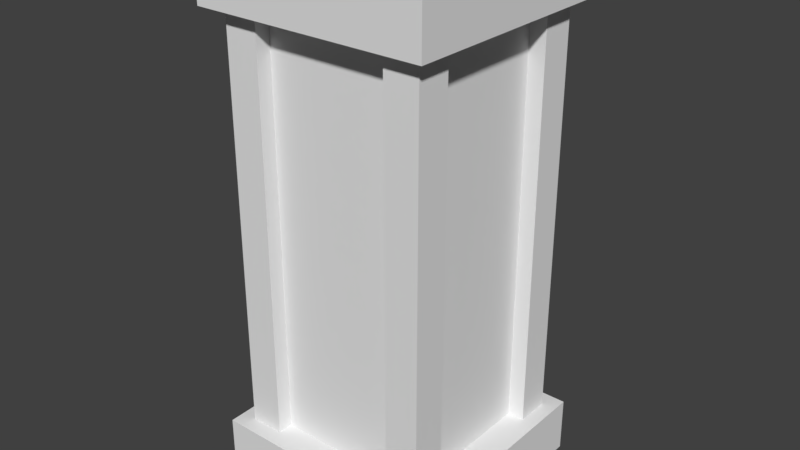 # Source: blend.blend  (saved by Blender 2.79.0; exported with 4.5.12 LTS)
import bpy
from mathutils import Matrix  # noqa: F401  (used for matrix-valued properties, if any)

bpy.ops.wm.read_factory_settings(use_empty=True)
scene = bpy.context.scene
scene.name = 'Scene'

# ---- collections
col_collection_1 = bpy.data.collections.new('Collection 1'); scene.collection.children.link(col_collection_1)

# ---- materials (node trees are filled in below, after node groups)
mat_material = bpy.data.materials.new('Material')
mat_material.alpha_threshold = 0.0
mat_material.roughness = 0.5
mat_material.line_color = (0.0, 0.0, 0.0, 1.0)

# ---- material node trees

# ---- world
world_world = bpy.data.worlds.new('World'); scene.world = world_world
world_world.color = (0.05088, 0.05088, 0.05088)
world_world.use_sun_shadow = False
world_world.sun_shadow_jitter_overblur = 0.0
world_world.cycles.sampling_method = 'MANUAL'

# ---- meshes
me_cube_001 = bpy.data.meshes.new('Cube.001')
me_cube_001.from_pydata([(1.0, 1.0, -1.0), (1.0, -1.0, -1.0), (-1.0, -1.0, -1.0), (-1.0, 1.0, -1.0), (1.0, 1.0, 1.0), (1.0, -1.0, 1.0), (-1.0, -1.0, 1.0), (-1.0, 1.0, 1.0), (-0.5779, -0.5674, -16.44), (-0.5779, -0.8616, -16.44), (-0.8721, -0.8616, -16.44), (-0.8721, -0.5674, -16.44), (-0.5779, -0.5674, -0.3882), (-0.5779, -0.8616, -0.3882), (-0.8721, -0.8616, -0.3882), (-0.8721, -0.5674, -0.3882), (0.872, -0.5674, -16.44), (0.872, -0.8616, -16.44), (0.5779, -0.8616, -16.44), (0.5779, -0.5674, -16.44), (0.872, -0.5674, -0.3882), (0.872, -0.8616, -0.3882), (0.5779, -0.8616, -0.3882), (0.5779, -0.5674, -0.3882), (-0.5779, 0.871, -16.44), (-0.5779, 0.5769, -16.44), (-0.8721, 0.5769, -16.44), (-0.8721, 0.871, -16.44), (-0.5779, 0.871, -0.3882), (-0.5779, 0.5769, -0.3882), (-0.8721, 0.5769, -0.3882), (-0.8721, 0.871, -0.3882), (0.872, 0.8595, -16.44), (0.872, 0.5653, -16.44), (0.5779, 0.5653, -16.44), (0.5779, 0.8595, -16.44), (0.872, 0.8595, -0.3882), (0.872, 0.5653, -0.3882), (0.5779, 0.5653, -0.3882), (0.5779, 0.8595, -0.3882), (1.0, 1.0, -17.86), (1.0, -1.0, -17.86), (-1.0, -1.0, -17.86), (-1.0, 1.0, -17.86), (1.0, 1.0, -15.86), (1.0, -1.0, -15.86), (-1.0, -1.0, -15.86), (-1.0, 1.0, -15.86)], [], [(0, 1, 2, 3), (4, 7, 6, 5), (0, 4, 5, 1), (1, 5, 6, 2), (2, 6, 7, 3), (4, 0, 3, 7), (8, 9, 10, 11), (12, 15, 14, 13), (8, 12, 13, 9), (9, 13, 14, 10), (10, 14, 15, 11), (12, 8, 11, 15), (16, 17, 18, 19), (20, 23, 22, 21), (16, 20, 21, 17), (17, 21, 22, 18), (18, 22, 23, 19), (20, 16, 19, 23), (24, 25, 26, 27), (28, 31, 30, 29), (24, 28, 29, 25), (25, 29, 30, 26), (26, 30, 31, 27), (28, 24, 27, 31), (32, 33, 34, 35), (36, 39, 38, 37), (32, 36, 37, 33), (33, 37, 38, 34), (34, 38, 39, 35), (36, 32, 35, 39), (40, 41, 42, 43), (44, 47, 46, 45), (40, 44, 45, 41), (41, 45, 46, 42), (42, 46, 47, 43), (44, 40, 43, 47)])
me_cube_001.materials.append(mat_material)
me_cube_001.use_remesh_preserve_volume = False
me_cube_001.use_remesh_preserve_attributes = False
me_cube_001.use_mirror_vertex_groups = False
me_cube_001.update()
me_cube = bpy.data.meshes.new('Cube')
me_cube.from_pydata([(1.0, 1.0, -1.0), (1.0, -1.0, -1.0), (-1.0, -1.0, -1.0), (-1.0, 1.0, -1.0), (1.0, 1.0, 1.0), (1.0, -1.0, 1.0), (-1.0, -1.0, 1.0), (-1.0, 1.0, 1.0)], [], [(0, 1, 2, 3), (4, 7, 6, 5), (0, 4, 5, 1), (1, 5, 6, 2), (2, 6, 7, 3), (4, 0, 3, 7)])
me_cube.materials.append(mat_material)
me_cube.use_remesh_preserve_volume = False
me_cube.use_remesh_preserve_attributes = False
me_cube.use_mirror_vertex_groups = False
me_cube.update()

# ---- objects
ob_cube_001 = bpy.data.objects.new('Cube.001', me_cube_001)
ob_cube = bpy.data.objects.new('Cube', me_cube)

# ---- transforms, parenting, visibility, modifiers, constraints
ob_cube_001.location = (0.0, 0.0, 1.842)
ob_cube_001.scale = (0.9152, 0.9152, 0.2189)
ob_cube_001.lock_rotations_4d = False
ob_cube_001.empty_display_type = 'ARROWS'
ob_cube_001.lineart.crease_threshold = 0.0
ob_cube.location = (0.0, 0.0, 0.0)
ob_cube.scale = (0.6668, 0.6668, 1.782)
ob_cube.lock_rotations_4d = False
ob_cube.empty_display_type = 'ARROWS'
ob_cube.lineart.crease_threshold = 0.0

# ---- collection membership
col_collection_1.objects.link(ob_cube_001)
col_collection_1.objects.link(ob_cube)

# ---- scene / render settings (as saved in the file)
scene.frame_start = 1; scene.frame_end = 250; scene.frame_set(1)
scene.render.engine = 'CYCLES'
scene.render.resolution_percentage = 50
scene.render.dither_intensity = 0.0
scene.cycles.use_denoising = False
scene.cycles.samples = 128
scene.cycles.sampling_pattern = 'TABULATED_SOBOL'
scene.cycles.use_adaptive_sampling = False
scene.cycles.use_light_tree = False
scene.cycles.blur_glossy = 0.0
scene.cycles.sample_clamp_indirect = 0.0
scene.view_settings.view_transform = 'Standard'
bpy.context.view_layer.update()

# ---- added for rendering (the .blend has no active camera and no usable light): camera, sun
cam_auto = bpy.data.cameras.new('AutoCamera')
cam_auto.lens = 50.0
cam_auto.sensor_width = 36.0
cam_auto.clip_end = 1000.0
ob_auto_camera = bpy.data.objects.new('AutoCamera', cam_auto)
scene.collection.objects.link(ob_auto_camera)
ob_auto_camera.location = (4.50905, -5.41086, 3.60344)
ob_auto_camera.rotation_euler = (1.09748, -7.21219e-08, 0.694738)
scene.camera = ob_auto_camera
light_auto_sun = bpy.data.lights.new('AutoSun', 'SUN')
light_auto_sun.energy = 3.0
light_auto_sun.angle = 0.0523599
ob_auto_sun = bpy.data.objects.new('AutoSun', light_auto_sun)
scene.collection.objects.link(ob_auto_sun)
ob_auto_sun.rotation_euler = (0.872665, 0.174533, 0.523599)
bpy.context.view_layer.update()
